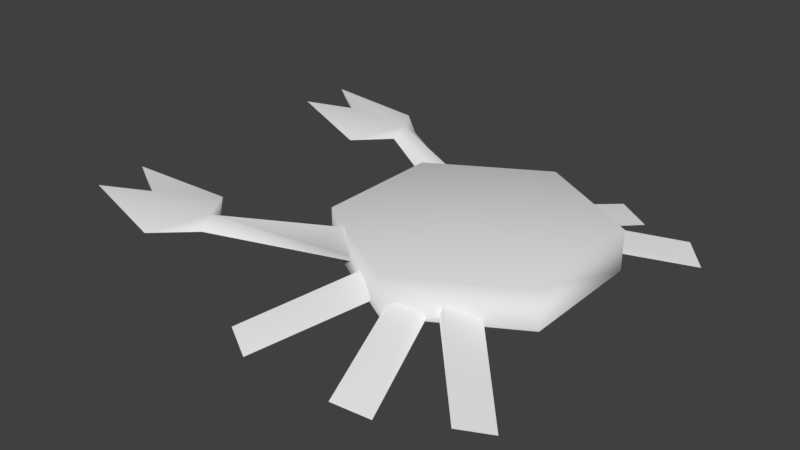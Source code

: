 # Source: Crab.blend  (saved by Blender 2.78.0; exported with 4.5.12 LTS)
import bpy
from mathutils import Matrix  # noqa: F401  (used for matrix-valued properties, if any)

bpy.ops.wm.read_factory_settings(use_empty=True)
scene = bpy.context.scene
scene.name = 'Scene'

# ---- collections
col_collection_1 = bpy.data.collections.new('Collection 1'); scene.collection.children.link(col_collection_1)

# ---- world
world_world = bpy.data.worlds.new('World'); scene.world = world_world
world_world.color = (0.05088, 0.05088, 0.05088)
world_world.use_sun_shadow = False
world_world.sun_shadow_jitter_overblur = 0.0
world_world.cycles.sampling_method = 'MANUAL'

# ---- meshes
me_cube_001 = bpy.data.meshes.new('Cube.001')
me_cube_001.from_pydata([(0.0, 1.0, -0.7598), (0.0, 1.0, 0.7598), (0.866, 0.5, -0.7598), (0.866, 0.5, 0.7598), (0.866, -0.5, -0.7598), (0.866, -0.5, 0.7598), (-8.742e-08, -1.0, -0.7598), (-8.742e-08, -1.0, 0.7598), (-0.866, -0.5, -0.7598), (-0.866, -0.5, 0.7598), (-0.866, 0.5, -0.7598), (-0.866, 0.5, 0.7598), (-2.387, 0.8325, 0.8739), (-2.365, 1.241, 0.8739), (-0.4107, 0.2991, -0.4135), (-0.04799, 0.2479, 0.6975), (-0.3192, 0.5091, -0.3856), (-1.424, 1.105, 0.2894), (-1.71, 1.367, 0.2894), (-1.45, 0.9985, 0.6957), (-1.726, 0.6416, 0.2894), (-1.475, 0.8922, 0.2894), (-2.038, 1.018, 0.4415), (-2.038, 1.018, 0.7218), (-0.06968, 0.6604, -0.4364), (-0.5441, 1.577, -1.671), (-0.7792, 1.454, -1.342), (0.4073, 0.3979, -0.2451), (1.136, 1.203, -1.671), (0.2023, 0.5772, -0.4364), (0.9464, 1.389, -1.342), (0.4965, 1.549, -1.671), (0.2486, 1.644, -1.342), (0.2486, -1.742, -1.342), (0.4965, -1.646, -1.671), (0.9464, -1.487, -1.342), (0.2023, -0.6746, -0.4364), (1.136, -1.3, -1.671), (0.4073, -0.4954, -0.2451), (-0.7792, -1.551, -1.342), (-0.5441, -1.675, -1.671), (-0.06968, -0.7578, -0.4364), (-2.038, -1.115, 0.7218), (-2.038, -1.115, 0.4415), (-1.475, -0.9896, 0.2894), (-1.726, -0.739, 0.2894), (-1.45, -1.096, 0.6957), (-1.71, -1.464, 0.2894), (-1.424, -1.202, 0.2894), (-0.3192, -0.6065, -0.3856), (-0.04799, -0.3453, 0.6975), (-0.4107, -0.3965, -0.4135), (-2.365, -1.338, 0.8739), (-2.387, -0.9299, 0.8739)], [], [(10, 11, 1, 0), (16, 17, 19, 15), (6, 7, 9, 8), (0, 1, 3, 2), (22, 23, 13), (2, 3, 5, 4), (8, 9, 11, 10), (3, 1, 11, 9, 7, 5), (4, 5, 7, 6), (18, 19, 17), (21, 19, 20), (12, 23, 22), (12, 20, 19, 23), (15, 19, 21, 14), (25, 26, 15), (28, 30, 15), (15, 32, 24), (24, 25, 15), (29, 31, 15), (15, 26, 16), (27, 28, 15), (15, 30, 29), (31, 32, 15), (19, 18, 13, 23), (36, 50, 34), (38, 50, 37), (50, 41, 33), (37, 50, 35), (46, 42, 52, 47), (34, 50, 33), (50, 49, 39), (50, 51, 44, 46), (44, 45, 46), (53, 42, 46, 45), (40, 50, 39), (43, 52, 42), (41, 50, 40), (47, 48, 46), (53, 43, 42), (49, 50, 46, 48), (50, 36, 35)])
me_cube_001.polygons.foreach_set('use_smooth', [True] * 41)
_uv = me_cube_001.uv_layers.new(name='UVMap')
_uv.uv.foreach_set('vector', [0.4648, 0.5, 0.2461, 0.5, 0.2461, 0.3555, 0.4648, 0.3555, 0.7109, 0.4141, 0.5117, 0.4453, 0.4961, 0.5039, 0.7109, 0.5742, 0.4648, 0.7852, 0.2461, 0.7852, 0.2461, 0.6445, 0.4648, 0.6445, 0.4648, 0.3555, 0.2461, 0.3555, 0.2461, 0.2148, 0.4648, 0.2148, 0.6328, 0.8516, 0.668, 0.8672, 0.7109, 0.8203, 0.4648, 0.2148, 0.2461, 0.2148, 0.2461, 0.07031, 0.4648, 0.07031, 0.4648, 0.6445, 0.2461, 0.6445, 0.2461, 0.5, 0.4648, 0.5, 0.2461, 0.2148, 0.125, 0.2852, 0.0, 0.2148, 0.0, 0.07031, 0.125, 0.0, 0.2461, 0.07031, 0.4648, 0.9297, 0.2461, 0.9297, 0.2461, 0.7852, 0.4648, 0.7852, 0.7109, 0.9492, 0.625, 0.9375, 0.668, 0.9805, 0.7695, 0.8203, 0.7266, 0.8594, 0.8125, 0.8477, 0.8125, 0.9766, 0.7695, 0.9297, 0.7344, 0.9453, 0.8125, 0.9766, 0.8125, 0.8477, 0.7266, 0.8594, 0.7695, 0.9297, 0.7109, 0.5742, 0.4961, 0.5039, 0.4805, 0.5625, 0.6133, 0.7109, 0.9102, 0.5586, 0.9492, 0.5117, 0.8672, 0.168, 0.125, 0.6016, 0.07812, 0.6367, 0.07812, 1.0, 0.7578, 0.4062, 0.8477, 0.75, 0.8477, 0.5547, 0.8477, 0.3359, 0.9102, 0.5586, 0.8672, 0.168, 0.7422, 0.5781, 0.8086, 0.7969, 0.7578, 0.4062, 0.8672, 0.168, 0.9492, 0.5117, 0.9492, 0.3086, 0.125, 0.8555, 0.125, 0.6016, 0.07812, 1.0, 0.07812, 1.0, 0.07812, 0.6367, 0.02734, 0.8359, 0.8086, 0.7969, 0.8477, 0.75, 0.7578, 0.4062, 0.625, 0.9375, 0.7109, 0.9492, 0.7109, 0.8203, 0.668, 0.8672, 0.7305, 0.2422, 0.7461, 0.4141, 0.793, 0.02344, 0.2188, 0.4453, 0.1719, 0.3047, 0.2188, 0.7031, 0.7461, 0.4141, 0.832, 0.2656, 0.832, 0.07031, 0.2188, 0.7031, 0.1719, 0.3047, 0.1719, 0.6641, 0.5078, 0.8633, 0.5508, 0.9336, 0.5938, 0.9805, 0.5938, 0.8516, 0.793, 0.02344, 0.7461, 0.4141, 0.832, 0.07031, 0.8828, 0.9609, 0.9648, 0.8203, 0.9648, 0.6172, 0.7109, 0.1367, 0.6172, 0.0, 0.4805, 0.1523, 0.4961, 0.2109, 0.9453, 0.1562, 0.9883, 0.1289, 0.9023, 0.1172, 0.9883, 0.0, 0.9492, 0.04688, 0.9023, 0.1172, 0.9883, 0.1289, 0.9258, 0.5703, 0.8828, 0.9609, 0.9648, 0.6172, 0.5156, 0.9492, 0.5938, 0.9805, 0.5508, 0.9336, 0.8633, 0.7891, 0.8828, 0.9609, 0.9258, 0.5703, 0.5938, 0.8516, 0.5469, 0.8203, 0.5078, 0.8633, 0.9883, 0.0, 0.9102, 0.03125, 0.9492, 0.04688, 0.7109, 0.3008, 0.7109, 0.1367, 0.4961, 0.2109, 0.5117, 0.2695, 0.1719, 0.3047, 0.1211, 0.4688, 0.1719, 0.6641])
me_cube_001.use_remesh_preserve_volume = False
me_cube_001.use_remesh_preserve_attributes = False
me_cube_001.use_mirror_vertex_groups = False
me_cube_001.update()

# ---- objects
ob_cube = bpy.data.objects.new('Cube', me_cube_001)

# ---- transforms, parenting, visibility, modifiers, constraints
ob_cube.location = (0.0, 0.0, 0.0)
ob_cube.scale = (1.0, 1.0, 0.2037)
ob_cube.lineart.crease_threshold = 0.0

# ---- collection membership
col_collection_1.objects.link(ob_cube)

# ---- scene / render settings (as saved in the file)
scene.frame_start = 1; scene.frame_end = 250; scene.frame_set(1)
scene.render.engine = 'BLENDER_EEVEE_NEXT'
scene.render.resolution_percentage = 50
scene.render.dither_intensity = 0.0
scene.render.bake_margin = 2
scene.cycles.use_denoising = False
scene.cycles.samples = 128
scene.cycles.sampling_pattern = 'TABULATED_SOBOL'
scene.cycles.light_sampling_threshold = 0.0
scene.cycles.use_adaptive_sampling = False
scene.cycles.use_light_tree = False
scene.cycles.blur_glossy = 0.0
scene.cycles.sample_clamp_indirect = 0.0
scene.view_settings.view_transform = 'Standard'
bpy.context.view_layer.update()

# ---- added for rendering (the .blend has no active camera and no usable light): camera, sun
cam_auto = bpy.data.cameras.new('AutoCamera')
cam_auto.lens = 50.0
cam_auto.sensor_width = 36.0
cam_auto.clip_end = 1000.0
ob_auto_camera = bpy.data.objects.new('AutoCamera', cam_auto)
scene.collection.objects.link(ob_auto_camera)
ob_auto_camera.location = (3.9204, -5.50424, 3.55577)
ob_auto_camera.rotation_euler = (1.09748, -7.21219e-08, 0.694738)
scene.camera = ob_auto_camera
light_auto_sun = bpy.data.lights.new('AutoSun', 'SUN')
light_auto_sun.energy = 3.0
light_auto_sun.angle = 0.0523599
ob_auto_sun = bpy.data.objects.new('AutoSun', light_auto_sun)
scene.collection.objects.link(ob_auto_sun)
ob_auto_sun.rotation_euler = (0.872665, 0.174533, 0.523599)
bpy.context.view_layer.update()
